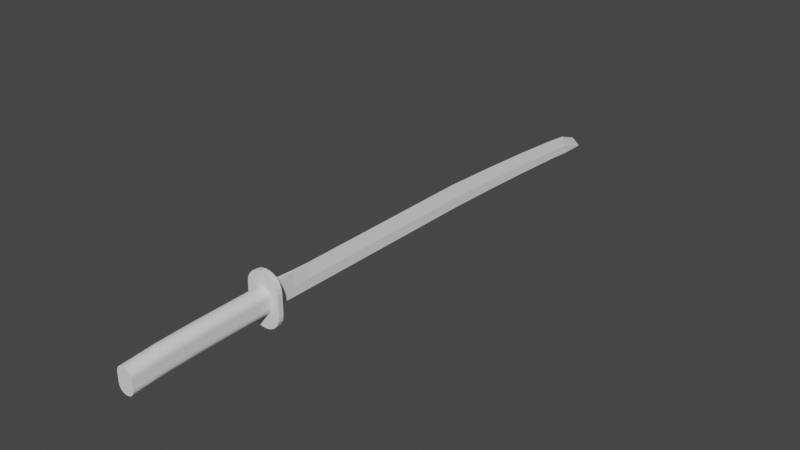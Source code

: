 # Source: katana.blend  (saved by Blender 3.4.6; exported with 4.5.12 LTS)
import bpy
from mathutils import Matrix  # noqa: F401  (used for matrix-valued properties, if any)

bpy.ops.wm.read_factory_settings(use_empty=True)
scene = bpy.context.scene
scene.name = 'Scene'

# ---- collections
col_collection = bpy.data.collections.new('Collection'); scene.collection.children.link(col_collection)

# ---- world
world_world = bpy.data.worlds.new('World'); scene.world = world_world
world_world.use_nodes = True; world_world.node_tree.nodes.clear()
_N = world_world.node_tree.nodes; _L = world_world.node_tree.links
n0 = _N.new('ShaderNodeOutputWorld'); n0.name = 'World Output'; n0.location = (300, 300)
n1 = _N.new('ShaderNodeBackground'); n1.name = 'Background'; n1.location = (10, 300)
n1.inputs[0].default_value = (0.05088, 0.05088, 0.05088, 1.0)
_L.new(n1.outputs[0], n0.inputs[0])
n0.is_active_output = True
world_world.color = (0.05088, 0.05088, 0.05088)
world_world.use_sun_shadow = False
world_world.sun_shadow_jitter_overblur = 0.0

# ---- meshes
me_cube_002 = bpy.data.meshes.new('Cube.002')
me_cube_002.from_pydata([(-0.01736, -1.187, -0.04772), (-0.01736, -1.187, 0.1292), (-2.51e-16, 2.363, -0.1353), (-2.51e-16, 2.255, -0.02899), (0.01736, -1.187, -0.04772), (0.01736, -1.187, 0.1292), (-2.51e-16, 2.363, -0.1353), (-2.51e-16, 2.255, -0.02899), (-0.01736, 0.5915, -0.055), (-2.51e-16, 0.5873, 0.1292), (0.01736, 0.5915, -0.055), (-2.51e-16, 0.5873, 0.1292), (-2.51e-16, 1.491, 0.08353), (0.01736, 1.481, -0.08215), (-0.01736, 1.481, -0.08215), (-2.51e-16, 1.491, 0.08353), (-0.01736, 1.036, -0.06577), (-2.51e-16, 1.039, 0.1094), (-2.51e-16, 1.039, 0.1094), (0.01736, 1.036, -0.06577), (-2.51e-16, 1.892, 0.05326), (0.01736, 1.925, -0.104), (-0.01736, 1.925, -0.104), (-2.51e-16, 1.892, 0.05326), (-2.51e-16, 2.082, 0.0332), (0.01736, 2.144, -0.1196), (-0.01736, 2.144, -0.1196), (-2.51e-16, 2.082, 0.0332), (-0.02067, -1.187, -0.06458), (-0.02067, -1.187, 0.1461), (0.02067, -1.187, 0.1461), (0.02067, -1.187, -0.06458), (-0.02067, -1.268, -0.06458), (-0.02067, -1.268, 0.1461), (0.02067, -1.268, 0.1461), (0.02067, -1.268, -0.06458), (-0.006148, -1.268, -0.1662), (-0.1298, -1.268, -0.04256), (-0.03931, -1.268, -0.08194), (-0.04436, -1.268, -0.1602), (-0.07883, -1.268, -0.1426), (-0.1062, -1.268, -0.1152), (-0.1238, -1.268, -0.08077), (-0.1298, -1.268, 0.1153), (-0.006148, -1.268, 0.2389), (-0.03563, -1.268, 0.1588), (-0.1238, -1.268, 0.1535), (-0.1062, -1.268, 0.188), (-0.07883, -1.268, 0.2153), (-0.04436, -1.268, 0.2329), (0.006148, -1.268, 0.2389), (0.1298, -1.268, 0.1153), (0.03563, -1.268, 0.1588), (0.04436, -1.268, 0.2329), (0.07883, -1.268, 0.2153), (0.1062, -1.268, 0.188), (0.1238, -1.268, 0.1535), (0.1298, -1.268, -0.04256), (0.006148, -1.268, -0.1662), (0.03931, -1.268, -0.08194), (0.1238, -1.268, -0.08077), (0.1062, -1.268, -0.1152), (0.07883, -1.268, -0.1426), (0.04436, -1.268, -0.1602), (-0.1298, -1.307, -0.04256), (-0.006148, -1.307, -0.1662), (-0.1238, -1.307, -0.08077), (-0.1062, -1.307, -0.1152), (-0.07883, -1.307, -0.1426), (-0.04436, -1.307, -0.1602), (-0.006148, -1.307, 0.2389), (-0.1298, -1.307, 0.1153), (-0.04436, -1.307, 0.2329), (-0.07883, -1.307, 0.2153), (-0.1062, -1.307, 0.188), (-0.1238, -1.307, 0.1535), (0.1298, -1.307, 0.1153), (0.006148, -1.307, 0.2389), (0.1238, -1.307, 0.1535), (0.1062, -1.307, 0.188), (0.07883, -1.307, 0.2153), (0.04436, -1.307, 0.2329), (0.006148, -1.307, -0.1662), (0.1298, -1.307, -0.04256), (0.04436, -1.307, -0.1602), (0.07883, -1.307, -0.1426), (0.1062, -1.307, -0.1152), (0.1238, -1.307, -0.08077), (-0.01736, -1.056, -0.04826), (0.008131, -1.056, 0.1292), (-0.005495, -1.056, 0.1292), (0.01736, -1.056, -0.04826), (-0.01736, -1.187, 0.02671), (-2.51e-16, 2.363, -0.1347), (-2.51e-16, 2.363, -0.1347), (0.01736, -1.187, 0.02671), (0.01736, 0.5897, 0.02249), (-0.01736, 0.5897, 0.02249), (0.01736, 1.485, -0.01245), (-0.01736, 1.485, -0.01245), (-0.01736, 1.037, 0.007912), (0.01736, 1.037, 0.007912), (0.01736, 1.911, -0.03784), (-0.01736, 1.911, -0.03784), (0.01736, 2.118, -0.05534), (-0.01736, 2.118, -0.05534), (-0.02067, -1.187, 0.02403), (0.02067, -1.187, 0.02403), (-0.02067, -1.268, 0.02403), (0.02067, -1.268, 0.02403), (-0.01736, -1.056, 0.0264), (0.01736, -1.056, 0.0264), (-2.51e-16, -0.9146, 0.1292), (0.01736, -0.9139, -0.04884), (-0.01736, -0.9139, -0.04884), (-2.51e-16, -0.9146, 0.1292), (0.01736, -0.9142, 0.02606), (-0.01736, -0.9142, 0.02606), (-0.06286, -1.307, 0.07381), (-0.05993, -1.307, 0.09195), (-0.05142, -1.307, 0.1083), (-0.03817, -1.307, 0.1213), (-0.02148, -1.307, 0.1296), (-0.002977, -1.307, 0.1325), (0.05993, -1.307, 0.09195), (0.06286, -1.307, 0.07381), (0.05142, -1.307, 0.1083), (0.03817, -1.307, 0.1213), (0.02148, -1.307, 0.1296), (0.002977, -1.307, 0.1325), (0.02148, -1.307, -0.05691), (0.002977, -1.307, -0.05978), (0.03817, -1.307, -0.04858), (0.05142, -1.307, -0.03559), (0.05993, -1.307, -0.01923), (0.06286, -1.307, -0.001096), (-0.05993, -1.307, -0.01923), (-0.06286, -1.307, -0.001096), (-0.05142, -1.307, -0.03559), (-0.03817, -1.307, -0.04858), (-0.02148, -1.307, -0.05691), (-0.002977, -1.307, -0.05978), (-0.06286, -2.359, 0.03869), (-0.05993, -2.359, 0.05682), (-0.05142, -2.359, 0.07318), (-0.03817, -2.359, 0.08617), (-0.02148, -2.359, 0.0945), (-0.002977, -2.359, 0.09737), (0.05993, -2.359, 0.05682), (0.06286, -2.359, 0.03869), (0.05142, -2.359, 0.07318), (0.03817, -2.359, 0.08617), (0.02148, -2.359, 0.0945), (0.002977, -2.359, 0.09737), (0.02148, -2.359, -0.09204), (0.002977, -2.359, -0.09491), (0.03817, -2.359, -0.0837), (0.05142, -2.359, -0.07072), (0.05993, -2.359, -0.05436), (0.06286, -2.359, -0.03622), (-0.05993, -2.359, -0.05436), (-0.06286, -2.359, -0.03622), (-0.05142, -2.359, -0.07072), (-0.03817, -2.359, -0.0837), (-0.02148, -2.359, -0.09204), (-0.002977, -2.359, -0.09491), (0.05993, -1.833, 0.08515), (0.06286, -1.833, 0.06701), (-0.06286, -1.833, -0.007895), (-0.06286, -1.833, 0.06701), (0.05993, -1.833, -0.02603), (0.05142, -1.833, -0.04239), (0.05142, -1.833, 0.1015), (0.002977, -1.833, -0.06658), (-0.002977, -1.833, -0.06658), (0.06286, -1.833, -0.007895), (0.03817, -1.833, 0.1145), (-0.002977, -1.833, 0.1257), (0.002977, -1.833, 0.1257), (-0.05993, -1.833, 0.08515), (-0.05993, -1.833, -0.02603), (0.02148, -1.833, 0.1228), (-0.05142, -1.833, 0.1015), (-0.05142, -1.833, -0.04239), (-0.03817, -1.833, 0.1145), (-0.03817, -1.833, -0.05537), (0.02148, -1.833, -0.06371), (-0.02148, -1.833, 0.1228), (-0.02148, -1.833, -0.06371), (0.03817, -1.833, -0.05537), (0.05993, -2.096, 0.07699), (-0.06286, -2.096, -0.01605), (0.05993, -2.096, -0.03419), (0.05142, -2.096, 0.09335), (0.002977, -2.096, -0.07474), (0.06286, -2.096, -0.01605), (0.03817, -2.096, 0.1063), (-0.002977, -2.096, 0.1175), (-0.05993, -2.096, -0.03419), (0.02148, -2.096, 0.1147), (-0.05142, -2.096, -0.05055), (-0.03817, -2.096, -0.06353), (0.02148, -2.096, -0.07187), (-0.02148, -2.096, -0.07187), (0.03817, -2.096, -0.06353), (0.06286, -2.096, 0.05886), (-0.06286, -2.096, 0.05886), (0.05142, -2.096, -0.05055), (-0.002977, -2.096, -0.07474), (0.002977, -2.096, 0.1175), (-0.05993, -2.096, 0.07699), (-0.05142, -2.096, 0.09335), (-0.03817, -2.096, 0.1063), (-0.02148, -2.096, 0.1147)], [], [(105, 24, 3, 93), (93, 3, 7, 94), (111, 89, 5, 95), (92, 0, 28, 106), (88, 91, 4, 0), (89, 90, 1, 5), (17, 18, 9, 11), (16, 19, 10, 8), (101, 17, 11, 96), (117, 112, 9, 97), (102, 23, 15, 98), (22, 21, 13, 14), (23, 20, 12, 15), (100, 18, 12, 99), (97, 9, 18, 100), (98, 15, 17, 101), (14, 13, 19, 16), (15, 12, 18, 17), (27, 24, 20, 23), (26, 25, 21, 22), (104, 27, 23, 102), (99, 12, 20, 103), (94, 7, 27, 104), (2, 6, 25, 26), (7, 3, 24, 27), (103, 20, 24, 105), (28, 31, 35, 32), (0, 4, 31, 28), (5, 1, 29, 30), (95, 5, 30, 107), (36, 58, 82, 65), (106, 28, 32, 108), (30, 29, 33, 34), (107, 30, 34, 109), (57, 51, 76, 83), (50, 44, 70, 77), (70, 72, 122, 123), (34, 33, 45, 44, 50, 52), (35, 109, 34, 52, 51, 57, 59), (32, 35, 59, 58, 36, 38), (33, 108, 32, 38, 37, 43, 45), (36, 39, 38), (39, 40, 38), (40, 41, 38), (41, 42, 38), (42, 37, 38), (43, 46, 45), (46, 47, 45), (47, 48, 45), (48, 49, 45), (49, 44, 45), (50, 53, 52), (53, 54, 52), (54, 55, 52), (55, 56, 52), (56, 51, 52), (57, 60, 59), (60, 61, 59), (61, 62, 59), (62, 63, 59), (63, 58, 59), (43, 71, 75, 46), (46, 75, 74, 47), (47, 74, 73, 48), (48, 73, 72, 49), (49, 72, 70, 44), (76, 51, 56, 78), (78, 56, 55, 79), (79, 55, 54, 80), (80, 54, 53, 81), (81, 53, 50, 77), (82, 58, 63, 84), (84, 63, 62, 85), (85, 62, 61, 86), (86, 61, 60, 87), (87, 60, 57, 83), (64, 37, 42, 66), (66, 42, 41, 67), (67, 41, 40, 68), (68, 40, 39, 69), (69, 39, 36, 65), (43, 37, 64, 71), (92, 1, 90, 110), (115, 112, 90, 89), (114, 113, 91, 88), (116, 115, 89, 111), (113, 116, 111, 91), (0, 92, 110, 88), (31, 107, 109, 35), (29, 106, 108, 33), (4, 95, 107, 31), (22, 103, 105, 26), (6, 94, 104, 25), (14, 99, 103, 22), (25, 104, 102, 21), (13, 98, 101, 19), (8, 97, 100, 16), (16, 100, 99, 14), (21, 102, 98, 13), (114, 117, 97, 8), (19, 101, 96, 10), (1, 92, 106, 29), (91, 111, 95, 4), (2, 93, 94, 6), (26, 105, 93, 2), (88, 110, 117, 114), (10, 96, 116, 113), (96, 11, 115, 116), (8, 10, 113, 114), (11, 9, 112, 115), (110, 90, 112, 117), (205, 190, 148, 149), (84, 85, 132, 130), (68, 69, 140, 139), (74, 75, 119, 120), (83, 76, 125, 135), (80, 81, 128, 127), (64, 66, 136, 137), (76, 78, 124, 125), (65, 82, 131, 141), (85, 86, 133, 132), (69, 65, 141, 140), (73, 74, 120, 121), (81, 77, 129, 128), (66, 67, 138, 136), (78, 79, 126, 124), (86, 87, 134, 133), (72, 73, 121, 122), (82, 84, 130, 131), (71, 64, 137, 118), (67, 68, 139, 138), (75, 71, 118, 119), (77, 70, 123, 129), (79, 80, 127, 126), (87, 83, 135, 134), (155, 154, 156, 157, 158, 159, 149, 148, 150, 151, 152, 153, 147, 146, 145, 144, 143, 142, 161, 160, 162, 163, 164, 165), (206, 191, 161, 142), (207, 192, 158, 157), (190, 193, 150, 148), (208, 194, 155, 165), (192, 195, 159, 158), (193, 196, 151, 150), (209, 197, 147, 153), (210, 206, 142, 143), (191, 198, 160, 161), (196, 199, 152, 151), (195, 205, 149, 159), (211, 210, 143, 144), (198, 200, 162, 160), (199, 209, 153, 152), (212, 211, 144, 145), (200, 201, 163, 162), (194, 202, 154, 155), (213, 212, 145, 146), (201, 203, 164, 163), (202, 204, 156, 154), (197, 213, 146, 147), (203, 208, 165, 164), (204, 207, 157, 156), (132, 133, 171, 189), (140, 141, 174, 188), (123, 122, 187, 177), (130, 132, 189, 186), (139, 140, 188, 185), (122, 121, 184, 187), (131, 130, 186, 173), (138, 139, 185, 183), (121, 120, 182, 184), (128, 129, 178, 181), (136, 138, 183, 180), (120, 119, 179, 182), (135, 125, 167, 175), (127, 128, 181, 176), (137, 136, 180, 168), (119, 118, 169, 179), (129, 123, 177, 178), (126, 127, 176, 172), (134, 135, 175, 170), (141, 131, 173, 174), (124, 126, 172, 166), (133, 134, 170, 171), (118, 137, 168, 169), (125, 124, 166, 167), (189, 171, 207, 204), (188, 174, 208, 203), (177, 187, 213, 197), (186, 189, 204, 202), (185, 188, 203, 201), (187, 184, 212, 213), (173, 186, 202, 194), (183, 185, 201, 200), (184, 182, 211, 212), (181, 178, 209, 199), (180, 183, 200, 198), (182, 179, 210, 211), (175, 167, 205, 195), (176, 181, 199, 196), (168, 180, 198, 191), (179, 169, 206, 210), (178, 177, 197, 209), (172, 176, 196, 193), (170, 175, 195, 192), (174, 173, 194, 208), (166, 172, 193, 190), (171, 170, 192, 207), (169, 168, 191, 206), (167, 166, 190, 205)])
me_cube_002.polygons.foreach_set('material_index', [1, 1, 1, 0, 1, 1, 1, 1, 1, 1, 1, 1, 1, 1, 1, 1, 1, 1, 1, 1, 1, 1, 1, 1, 1, 1, 0, 0, 0, 0, 0, 0, 0, 0, 0, 0, 0, 0, 0, 0, 0, 0, 0, 0, 0, 0, 0, 0, 0, 0, 0, 0, 0, 0, 0, 0, 0, 0, 0, 0, 0, 0, 0, 0, 0, 0, 0, 0, 0, 0, 0, 0, 0, 0, 0, 0, 0, 0, 0, 0, 0, 0, 1, 1, 1, 1, 1, 1, 0, 0, 0, 1, 1, 1, 1, 1, 1, 1, 1, 1, 1, 0, 1, 1, 1, 1, 1, 1, 1, 1, 1, 0, 0, 0, 0, 0, 0, 0, 0, 0, 0, 0, 0, 0, 0, 0, 0, 0, 0, 0, 0, 0, 0, 0, 0, 0, 0, 0, 0, 0, 0, 0, 0, 0, 0, 0, 0, 0, 0, 0, 0, 0, 0, 0, 0, 0, 0, 0, 0, 0, 0, 0, 0, 0, 0, 0, 0, 0, 0, 0, 0, 0, 0, 0, 0, 0, 0, 0, 0, 0, 0, 0, 0, 0, 0, 0, 0, 0, 0, 0, 0, 0, 0, 0, 0, 0, 0, 0, 0, 0, 0, 0, 0, 0, 0, 0, 0])
_uv = me_cube_002.uv_layers.new(name='UVMap')
_uv.uv.foreach_set('vector', [0.4802, 0.2344, 0.625, 0.2344, 0.625, 0.25, 0.3762, 0.25, 0.3762, 0.25, 0.625, 0.25, 0.625, 0.5, 0.3762, 0.5, 0.4802, 0.7408, 0.625, 0.7408, 0.625, 0.75, 0.4811, 0.75, 0.4811, 0.0, 0.375, 0.0, 0.375, 0.0, 0.4791, 0.0, 0.125, 0.7408, 0.375, 0.7408, 0.375, 0.75, 0.125, 0.75, 0.625, 0.7408, 0.875, 0.7408, 0.875, 0.75, 0.625, 0.75, 0.625, 0.5938, 0.875, 0.5938, 0.875, 0.625, 0.625, 0.625, 0.125, 0.5938, 0.375, 0.5938, 0.375, 0.625, 0.125, 0.625, 0.4802, 0.5938, 0.625, 0.5938, 0.625, 0.625, 0.4802, 0.625, 0.4802, 0.01918, 0.625, 0.01918, 0.625, 0.125, 0.4802, 0.125, 0.4802, 0.5312, 0.625, 0.5312, 0.625, 0.5625, 0.4802, 0.5625, 0.125, 0.5312, 0.375, 0.5312, 0.375, 0.5625, 0.125, 0.5625, 0.625, 0.5312, 0.875, 0.5312, 0.875, 0.5625, 0.625, 0.5625, 0.4802, 0.1562, 0.625, 0.1562, 0.625, 0.1875, 0.4802, 0.1875, 0.4802, 0.125, 0.625, 0.125, 0.625, 0.1562, 0.4802, 0.1562, 0.4802, 0.5625, 0.625, 0.5625, 0.625, 0.5938, 0.4802, 0.5938, 0.125, 0.5625, 0.375, 0.5625, 0.375, 0.5938, 0.125, 0.5938, 0.625, 0.5625, 0.875, 0.5625, 0.875, 0.5938, 0.625, 0.5938, 0.625, 0.5156, 0.875, 0.5156, 0.875, 0.5312, 0.625, 0.5312, 0.125, 0.5156, 0.375, 0.5156, 0.375, 0.5312, 0.125, 0.5312, 0.4802, 0.5156, 0.625, 0.5156, 0.625, 0.5312, 0.4802, 0.5312, 0.4802, 0.1875, 0.625, 0.1875, 0.625, 0.2188, 0.4802, 0.2188, 0.3762, 0.5, 0.625, 0.5, 0.625, 0.5156, 0.4802, 0.5156, 0.125, 0.5, 0.375, 0.5, 0.375, 0.5156, 0.125, 0.5156, 0.625, 0.5, 0.875, 0.5, 0.875, 0.5156, 0.625, 0.5156, 0.4802, 0.2188, 0.625, 0.2188, 0.625, 0.2344, 0.4802, 0.2344, 0.125, 0.75, 0.375, 0.75, 0.375, 0.75, 0.125, 0.75, 0.125, 0.75, 0.375, 0.75, 0.375, 0.75, 0.125, 0.75, 0.625, 0.75, 0.875, 0.75, 0.875, 0.75, 0.625, 0.75, 0.4811, 0.75, 0.625, 0.75, 0.625, 0.75, 0.4791, 0.75, 0.2441, 0.75, 0.2559, 0.75, 0.2559, 0.75, 0.2441, 0.75, 0.4791, 0.0, 0.375, 0.0, 0.375, 0.0, 0.4802, 0.0, 0.625, 0.75, 0.875, 0.75, 0.875, 0.75, 0.625, 0.75, 0.4791, 0.75, 0.625, 0.75, 0.625, 0.75, 0.4802, 0.75, 0.4513, 0.75, 0.5487, 0.75, 0.5487, 0.75, 0.4513, 0.75, 0.7441, 0.75, 0.7559, 0.75, 0.7559, 0.75, 0.7441, 0.75, 0.7559, 0.75, 0.7927, 0.75, 0.7927, 0.75, 0.7559, 0.75, 0.625, 0.75, 0.875, 0.75, 0.875, 0.75, 0.7559, 0.75, 0.7441, 0.75, 0.625, 0.75, 0.375, 0.75, 0.4802, 0.75, 0.625, 0.75, 0.625, 0.75, 0.5487, 0.75, 0.4513, 0.75, 0.375, 0.75, 0.125, 0.75, 0.375, 0.75, 0.375, 0.75, 0.2559, 0.75, 0.2441, 0.75, 0.125, 0.75, 0.625, 0.0, 0.4802, 0.0, 0.375, 0.0, 0.375, 0.0, 0.4513, 0.0, 0.5487, 0.0, 0.625, 0.0, 0.2441, 0.75, 0.2046, 0.75, 0.125, 0.75, 0.2046, 0.75, 0.125, 0.75, 0.125, 0.75, 0.125, 0.75, 0.125, 0.75, 0.125, 0.75, 0.125, 0.75, 0.125, 0.75, 0.125, 0.75, 0.125, 0.75, 0.125, 0.75, 0.125, 0.75, 0.5487, 0.0, 0.5743, 0.0, 0.625, 0.0, 0.5743, 0.0, 0.625, 0.0, 0.625, 0.0, 0.625, 0.0, 0.625, 0.0, 0.625, 0.0, 0.625, 0.0, 0.625, 0.0, 0.625, 0.0, 0.625, 0.0, 0.625, 0.0, 0.625, 0.0, 0.7441, 0.75, 0.7073, 0.75, 0.625, 0.75, 0.7073, 0.75, 0.6741, 0.75, 0.625, 0.75, 0.6741, 0.75, 0.6477, 0.75, 0.625, 0.75, 0.6477, 0.75, 0.6308, 0.75, 0.625, 0.75, 0.6308, 0.75, 0.625, 0.75, 0.625, 0.75, 0.4513, 0.75, 0.4277, 0.75, 0.375, 0.75, 0.4277, 0.75, 0.4065, 0.75, 0.375, 0.75, 0.4065, 0.75, 0.3896, 0.75, 0.375, 0.75, 0.3896, 0.75, 0.3787, 0.75, 0.375, 0.75, 0.3787, 0.75, 0.375, 0.75, 0.375, 0.75, 0.5487, 0.0, 0.5487, 0.0, 0.5723, 0.0, 0.5723, 0.0, 0.5723, 0.0, 0.5723, 0.0, 0.5935, 0.0, 0.5935, 0.0, 0.5935, 0.0, 0.5935, 0.0, 0.625, 0.0, 0.625, 0.0, 0.875, 0.75, 0.875, 0.75, 0.7927, 0.75, 0.7927, 0.75, 0.7927, 0.75, 0.7927, 0.75, 0.7559, 0.75, 0.7559, 0.75, 0.5487, 0.75, 0.5487, 0.75, 0.5723, 0.75, 0.5723, 0.75, 0.5723, 0.75, 0.5723, 0.75, 0.5935, 0.75, 0.5935, 0.75, 0.5935, 0.75, 0.5935, 0.75, 0.6741, 0.75, 0.6741, 0.75, 0.6741, 0.75, 0.6741, 0.75, 0.7073, 0.75, 0.7073, 0.75, 0.7073, 0.75, 0.7073, 0.75, 0.7441, 0.75, 0.7441, 0.75, 0.2559, 0.75, 0.2559, 0.75, 0.2927, 0.75, 0.2927, 0.75, 0.2927, 0.75, 0.2927, 0.75, 0.3259, 0.75, 0.3259, 0.75, 0.3259, 0.75, 0.3259, 0.75, 0.4065, 0.75, 0.4065, 0.75, 0.4065, 0.75, 0.4065, 0.75, 0.4277, 0.75, 0.4277, 0.75, 0.4277, 0.75, 0.4277, 0.75, 0.4513, 0.75, 0.4513, 0.75, 0.4513, 0.0, 0.4513, 0.0, 0.4277, 0.0, 0.4277, 0.0, 0.4277, 0.0, 0.4277, 0.0, 0.375, 0.0, 0.375, 0.0, 0.125, 0.75, 0.125, 0.75, 0.1741, 0.75, 0.1741, 0.75, 0.1741, 0.75, 0.1741, 0.75, 0.2073, 0.75, 0.2073, 0.75, 0.2073, 0.75, 0.2073, 0.75, 0.2441, 0.75, 0.2441, 0.75, 0.5487, 0.0, 0.4513, 0.0, 0.4513, 0.0, 0.5487, 0.0, 0.4811, 0.0, 0.625, 0.0, 0.625, 0.009188, 0.4802, 0.009188, 0.75, 0.7308, 0.75, 0.7308, 0.625, 0.7408, 0.625, 0.7408, 0.125, 0.7308, 0.375, 0.7308, 0.375, 0.7408, 0.125, 0.7408, 0.4802, 0.7308, 0.625, 0.7308, 0.625, 0.7408, 0.4802, 0.7408, 0.375, 0.7308, 0.4802, 0.7308, 0.4802, 0.7408, 0.375, 0.7408, 0.375, 0.0, 0.4811, 0.0, 0.4802, 0.009188, 0.375, 0.009188, 0.375, 0.75, 0.4791, 0.75, 0.4802, 0.75, 0.375, 0.75, 0.625, 0.0, 0.4791, 0.0, 0.4802, 0.0, 0.625, 0.0, 0.375, 0.75, 0.4811, 0.75, 0.4791, 0.75, 0.375, 0.75, 0.375, 0.2188, 0.4802, 0.2188, 0.4802, 0.2344, 0.375, 0.2344, 0.375, 0.5, 0.3762, 0.5, 0.4802, 0.5156, 0.375, 0.5156, 0.375, 0.1875, 0.4802, 0.1875, 0.4802, 0.2188, 0.375, 0.2188, 0.375, 0.5156, 0.4802, 0.5156, 0.4802, 0.5312, 0.375, 0.5312, 0.375, 0.5625, 0.4802, 0.5625, 0.4802, 0.5938, 0.375, 0.5938, 0.375, 0.125, 0.4802, 0.125, 0.4802, 0.1562, 0.375, 0.1562, 0.375, 0.1562, 0.4802, 0.1562, 0.4802, 0.1875, 0.375, 0.1875, 0.375, 0.5312, 0.4802, 0.5312, 0.4802, 0.5625, 0.375, 0.5625, 0.375, 0.01918, 0.4802, 0.01918, 0.4802, 0.125, 0.375, 0.125, 0.375, 0.5938, 0.4802, 0.5938, 0.4802, 0.625, 0.375, 0.625, 0.625, 0.0, 0.4811, 0.0, 0.4791, 0.0, 0.625, 0.0, 0.375, 0.7408, 0.4802, 0.7408, 0.4811, 0.75, 0.375, 0.75, 0.375, 0.25, 0.3762, 0.25, 0.3762, 0.5, 0.375, 0.5, 0.375, 0.2344, 0.4802, 0.2344, 0.3762, 0.25, 0.375, 0.25, 0.375, 0.009188, 0.4802, 0.009188, 0.4802, 0.01918, 0.375, 0.01918, 0.375, 0.625, 0.4802, 0.625, 0.4802, 0.7308, 0.375, 0.7308, 0.4802, 0.625, 0.625, 0.625, 0.625, 0.7308, 0.4802, 0.7308, 0.125, 0.625, 0.375, 0.625, 0.375, 0.7308, 0.125, 0.7308, 0.625, 0.125, 0.625, 0.125, 0.625, 0.01918, 0.6235, 0.01922, 0.4802, 0.009188, 0.625, 0.009188, 0.625, 0.01918, 0.4802, 0.01918, 0.5487, 0.75, 0.5723, 0.75, 0.5723, 0.75, 0.5487, 0.75, 0.2927, 0.75, 0.3259, 0.75, 0.3259, 0.75, 0.2927, 0.75, 0.1741, 0.75, 0.2073, 0.75, 0.2073, 0.75, 0.1741, 0.75, 0.5935, 0.0, 0.5723, 0.0, 0.5723, 0.0, 0.5935, 0.0, 0.4513, 0.75, 0.5487, 0.75, 0.5487, 0.75, 0.4513, 0.75, 0.6741, 0.75, 0.7073, 0.75, 0.7073, 0.75, 0.6741, 0.75, 0.4513, 0.0, 0.4277, 0.0, 0.4277, 0.0, 0.4513, 0.0, 0.5487, 0.75, 0.5723, 0.75, 0.5723, 0.75, 0.5487, 0.75, 0.2441, 0.75, 0.2559, 0.75, 0.2559, 0.75, 0.2441, 0.75, 0.3259, 0.75, 0.4065, 0.75, 0.4065, 0.75, 0.3259, 0.75, 0.2073, 0.75, 0.2441, 0.75, 0.2441, 0.75, 0.2073, 0.75, 0.625, 0.0, 0.5935, 0.0, 0.5935, 0.0, 0.625, 0.0, 0.7073, 0.75, 0.7441, 0.75, 0.7441, 0.75, 0.7073, 0.75, 0.4277, 0.0, 0.375, 0.0, 0.375, 0.0, 0.4277, 0.0, 0.5723, 0.75, 0.5935, 0.75, 0.5935, 0.75, 0.5723, 0.75, 0.4065, 0.75, 0.4277, 0.75, 0.4277, 0.75, 0.4065, 0.75, 0.7927, 0.75, 0.875, 0.75, 0.875, 0.75, 0.7927, 0.75, 0.2559, 0.75, 0.2927, 0.75, 0.2927, 0.75, 0.2559, 0.75, 0.5487, 0.0, 0.4513, 0.0, 0.4513, 0.0, 0.5487, 0.0, 0.125, 0.75, 0.1741, 0.75, 0.1741, 0.75, 0.125, 0.75, 0.5723, 0.0, 0.5487, 0.0, 0.5487, 0.0, 0.5723, 0.0, 0.7441, 0.75, 0.7559, 0.75, 0.7559, 0.75, 0.7441, 0.75, 0.5935, 0.75, 0.6741, 0.75, 0.6741, 0.75, 0.5935, 0.75, 0.4277, 0.75, 0.4513, 0.75, 0.4513, 0.75, 0.4277, 0.75, 0.375, 0.8691, 0.3787, 0.8323, 0.3896, 0.7991, 0.4065, 0.7727, 0.4277, 0.7558, 0.4513, 0.75, 0.5487, 0.75, 0.5723, 0.7558, 0.5935, 0.7727, 0.6104, 0.7991, 0.6213, 0.8323, 0.625, 0.8691, 0.625, 0.8809, 0.6213, 0.9177, 0.6104, 0.9509, 0.5935, 0.9773, 0.5723, 0.9942, 0.5487, 1.0, 0.4513, 1.0, 0.4277, 0.9942, 0.4065, 0.9773, 0.3896, 0.9509, 0.3787, 0.9177, 0.375, 0.8809, 0.5487, 0.0, 0.4513, 0.0, 0.4513, 0.0, 0.5487, 0.0, 0.4065, 0.75, 0.4277, 0.75, 0.4277, 0.75, 0.4065, 0.75, 0.5723, 0.75, 0.5935, 0.75, 0.5935, 0.75, 0.5723, 0.75, 0.2441, 0.75, 0.2559, 0.75, 0.2559, 0.75, 0.2441, 0.75, 0.4277, 0.75, 0.4513, 0.75, 0.4513, 0.75, 0.4277, 0.75, 0.5935, 0.75, 0.6741, 0.75, 0.6741, 0.75, 0.5935, 0.75, 0.7441, 0.75, 0.7559, 0.75, 0.7559, 0.75, 0.7441, 0.75, 0.5723, 0.0, 0.5487, 0.0, 0.5487, 0.0, 0.5723, 0.0, 0.4513, 0.0, 0.4277, 0.0, 0.4277, 0.0, 0.4513, 0.0, 0.6741, 0.75, 0.7073, 0.75, 0.7073, 0.75, 0.6741, 0.75, 0.4513, 0.75, 0.5487, 0.75, 0.5487, 0.75, 0.4513, 0.75, 0.5935, 0.0, 0.5723, 0.0, 0.5723, 0.0, 0.5935, 0.0, 0.4277, 0.0, 0.375, 0.0, 0.375, 0.0, 0.4277, 0.0, 0.7073, 0.75, 0.7441, 0.75, 0.7441, 0.75, 0.7073, 0.75, 0.625, 0.0, 0.5935, 0.0, 0.5935, 0.0, 0.625, 0.0, 0.125, 0.75, 0.1741, 0.75, 0.1741, 0.75, 0.125, 0.75, 0.2559, 0.75, 0.2927, 0.75, 0.2927, 0.75, 0.2559, 0.75, 0.7927, 0.75, 0.875, 0.75, 0.875, 0.75, 0.7927, 0.75, 0.1741, 0.75, 0.2073, 0.75, 0.2073, 0.75, 0.1741, 0.75, 0.2927, 0.75, 0.3259, 0.75, 0.3259, 0.75, 0.2927, 0.75, 0.7559, 0.75, 0.7927, 0.75, 0.7927, 0.75, 0.7559, 0.75, 0.2073, 0.75, 0.2441, 0.75, 0.2441, 0.75, 0.2073, 0.75, 0.3259, 0.75, 0.4065, 0.75, 0.4065, 0.75, 0.3259, 0.75, 0.3259, 0.75, 0.4065, 0.75, 0.4065, 0.75, 0.3259, 0.75, 0.2073, 0.75, 0.2441, 0.75, 0.2441, 0.75, 0.2073, 0.75, 0.7559, 0.75, 0.7927, 0.75, 0.7927, 0.75, 0.7559, 0.75, 0.2927, 0.75, 0.3259, 0.75, 0.3259, 0.75, 0.2927, 0.75, 0.1741, 0.75, 0.2073, 0.75, 0.2073, 0.75, 0.1741, 0.75, 0.7927, 0.75, 0.875, 0.75, 0.875, 0.75, 0.7927, 0.75, 0.2559, 0.75, 0.2927, 0.75, 0.2927, 0.75, 0.2559, 0.75, 0.125, 0.75, 0.1741, 0.75, 0.1741, 0.75, 0.125, 0.75, 0.625, 0.0, 0.5935, 0.0, 0.5935, 0.0, 0.625, 0.0, 0.7073, 0.75, 0.7441, 0.75, 0.7441, 0.75, 0.7073, 0.75, 0.4277, 0.0, 0.375, 0.0, 0.375, 0.0, 0.4277, 0.0, 0.5935, 0.0, 0.5723, 0.0, 0.5723, 0.0, 0.5935, 0.0, 0.4513, 0.75, 0.5487, 0.75, 0.5487, 0.75, 0.4513, 0.75, 0.6741, 0.75, 0.7073, 0.75, 0.7073, 0.75, 0.6741, 0.75, 0.4513, 0.0, 0.4277, 0.0, 0.4277, 0.0, 0.4513, 0.0, 0.5723, 0.0, 0.5487, 0.0, 0.5487, 0.0, 0.5723, 0.0, 0.7441, 0.75, 0.7559, 0.75, 0.7559, 0.75, 0.7441, 0.75, 0.5935, 0.75, 0.6741, 0.75, 0.6741, 0.75, 0.5935, 0.75, 0.4277, 0.75, 0.4513, 0.75, 0.4513, 0.75, 0.4277, 0.75, 0.2441, 0.75, 0.2559, 0.75, 0.2559, 0.75, 0.2441, 0.75, 0.5723, 0.75, 0.5935, 0.75, 0.5935, 0.75, 0.5723, 0.75, 0.4065, 0.75, 0.4277, 0.75, 0.4277, 0.75, 0.4065, 0.75, 0.5487, 0.0, 0.4513, 0.0, 0.4513, 0.0, 0.5487, 0.0, 0.5487, 0.75, 0.5723, 0.75, 0.5723, 0.75, 0.5487, 0.75, 0.3259, 0.75, 0.4065, 0.75, 0.4065, 0.75, 0.3259, 0.75, 0.2073, 0.75, 0.2441, 0.75, 0.2441, 0.75, 0.2073, 0.75, 0.7559, 0.75, 0.7927, 0.75, 0.7927, 0.75, 0.7559, 0.75, 0.2927, 0.75, 0.3259, 0.75, 0.3259, 0.75, 0.2927, 0.75, 0.1741, 0.75, 0.2073, 0.75, 0.2073, 0.75, 0.1741, 0.75, 0.7927, 0.75, 0.875, 0.75, 0.875, 0.75, 0.7927, 0.75, 0.2559, 0.75, 0.2927, 0.75, 0.2927, 0.75, 0.2559, 0.75, 0.125, 0.75, 0.1741, 0.75, 0.1741, 0.75, 0.125, 0.75, 0.625, 0.0, 0.5935, 0.0, 0.5935, 0.0, 0.625, 0.0, 0.7073, 0.75, 0.7441, 0.75, 0.7441, 0.75, 0.7073, 0.75, 0.4277, 0.0, 0.375, 0.0, 0.375, 0.0, 0.4277, 0.0, 0.5935, 0.0, 0.5723, 0.0, 0.5723, 0.0, 0.5935, 0.0, 0.4513, 0.75, 0.5487, 0.75, 0.5487, 0.75, 0.4513, 0.75, 0.6741, 0.75, 0.7073, 0.75, 0.7073, 0.75, 0.6741, 0.75, 0.4513, 0.0, 0.4277, 0.0, 0.4277, 0.0, 0.4513, 0.0, 0.5723, 0.0, 0.5487, 0.0, 0.5487, 0.0, 0.5723, 0.0, 0.7441, 0.75, 0.7559, 0.75, 0.7559, 0.75, 0.7441, 0.75, 0.5935, 0.75, 0.6741, 0.75, 0.6741, 0.75, 0.5935, 0.75, 0.4277, 0.75, 0.4513, 0.75, 0.4513, 0.75, 0.4277, 0.75, 0.2441, 0.75, 0.2559, 0.75, 0.2559, 0.75, 0.2441, 0.75, 0.5723, 0.75, 0.5935, 0.75, 0.5935, 0.75, 0.5723, 0.75, 0.4065, 0.75, 0.4277, 0.75, 0.4277, 0.75, 0.4065, 0.75, 0.5487, 0.0, 0.4513, 0.0, 0.4513, 0.0, 0.5487, 0.0, 0.5487, 0.75, 0.5723, 0.75, 0.5723, 0.75, 0.5487, 0.75])
me_cube_002.materials.append(None)
me_cube_002.materials.append(None)
me_cube_002.update()

# ---- objects
ob_cube = bpy.data.objects.new('Cube', me_cube_002)

# ---- transforms, parenting, visibility, modifiers, constraints
ob_cube.location = (0.0, 0.0, 0.0)

# ---- collection membership
col_collection.objects.link(ob_cube)

# ---- scene / render settings (as saved in the file)
scene.frame_start = 1; scene.frame_end = 250; scene.frame_set(1)
scene.render.engine = 'BLENDER_EEVEE_NEXT'
scene.cycles.sampling_pattern = 'TABULATED_SOBOL'
scene.cycles.use_light_tree = False
scene.view_settings.view_transform = 'Filmic'
bpy.context.view_layer.update()

# ---- added for rendering (the .blend has no active camera and no usable light): camera, sun
cam_auto = bpy.data.cameras.new('AutoCamera')
cam_auto.lens = 50.0
cam_auto.sensor_width = 36.0
cam_auto.clip_end = 1000.0
ob_auto_camera = bpy.data.objects.new('AutoCamera', cam_auto)
scene.collection.objects.link(ob_auto_camera)
ob_auto_camera.location = (4.39243, -5.26891, 3.5503)
ob_auto_camera.rotation_euler = (1.09748, -7.21219e-08, 0.694738)
scene.camera = ob_auto_camera
light_auto_sun = bpy.data.lights.new('AutoSun', 'SUN')
light_auto_sun.energy = 3.0
light_auto_sun.angle = 0.0523599
ob_auto_sun = bpy.data.objects.new('AutoSun', light_auto_sun)
scene.collection.objects.link(ob_auto_sun)
ob_auto_sun.rotation_euler = (0.872665, 0.174533, 0.523599)
bpy.context.view_layer.update()
